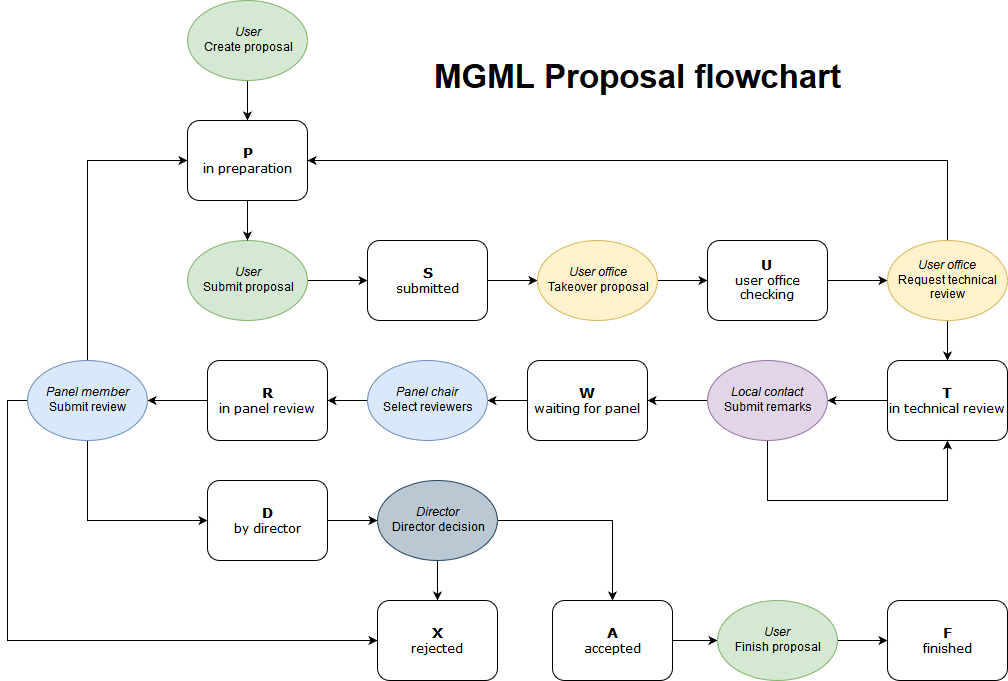

The diagram above was exported from draw.io. Its source (the exported page's mxGraphModel, read from the mxfile embedded in the PNG):
<mxGraphModel dx="4014" dy="1105" grid="1" gridSize="10" guides="1" tooltips="1" connect="1" arrows="1" fold="1" page="1" pageScale="1" pageWidth="1100" pageHeight="850" background="#ffffff" math="0" shadow="0">
  <root>
    <mxCell id="0" />
    <mxCell id="1" parent="0" />
    <mxCell id="PW6wJvUtSoGOsNpyh6Hm-21" value="" style="edgeStyle=orthogonalEdgeStyle;rounded=0;html=1;jettySize=auto;orthogonalLoop=1;" parent="1" source="PW6wJvUtSoGOsNpyh6Hm-9" target="PW6wJvUtSoGOsNpyh6Hm-17" edge="1">
      <mxGeometry relative="1" as="geometry" />
    </mxCell>
    <mxCell id="PW6wJvUtSoGOsNpyh6Hm-9" value="&lt;i&gt;User&lt;/i&gt;&lt;br&gt;Create proposal" style="ellipse;whiteSpace=wrap;html=1;rounded=0;shadow=0;comic=0;fillColor=#d5e8d4;strokeColor=#82b366;" parent="1" vertex="1">
      <mxGeometry x="-880" y="40" width="120" height="80" as="geometry" />
    </mxCell>
    <mxCell id="PW6wJvUtSoGOsNpyh6Hm-40" value="" style="edgeStyle=orthogonalEdgeStyle;rounded=0;html=1;jettySize=auto;orthogonalLoop=1;" parent="1" source="PW6wJvUtSoGOsNpyh6Hm-13" target="PW6wJvUtSoGOsNpyh6Hm-29" edge="1">
      <mxGeometry relative="1" as="geometry" />
    </mxCell>
    <mxCell id="PW6wJvUtSoGOsNpyh6Hm-13" value="&lt;i&gt;User&lt;br&gt;&lt;/i&gt;&lt;span&gt;Submit proposal&lt;/span&gt;" style="ellipse;whiteSpace=wrap;html=1;rounded=0;shadow=0;comic=0;fillColor=#d5e8d4;strokeColor=#82b366;" parent="1" vertex="1">
      <mxGeometry x="-880" y="280" width="120" height="80" as="geometry" />
    </mxCell>
    <mxCell id="PW6wJvUtSoGOsNpyh6Hm-20" value="" style="edgeStyle=orthogonalEdgeStyle;rounded=0;html=1;jettySize=auto;orthogonalLoop=1;" parent="1" source="PW6wJvUtSoGOsNpyh6Hm-17" target="PW6wJvUtSoGOsNpyh6Hm-13" edge="1">
      <mxGeometry relative="1" as="geometry" />
    </mxCell>
    <mxCell id="PW6wJvUtSoGOsNpyh6Hm-17" value="&lt;b&gt;&lt;font style=&quot;font-size: 14px&quot;&gt;P&lt;/font&gt;&lt;/b&gt;&lt;br&gt;in preparation&lt;br&gt;" style="rounded=1;whiteSpace=wrap;html=1;shadow=0;labelBackgroundColor=none;strokeColor=#000000;strokeWidth=1;fillColor=#ffffff;fontFamily=Verdana;fontSize=12;fontColor=#000000;align=center;" parent="1" vertex="1">
      <mxGeometry x="-880" y="160" width="120" height="80" as="geometry" />
    </mxCell>
    <mxCell id="PW6wJvUtSoGOsNpyh6Hm-22" value="&lt;b&gt;&lt;font style=&quot;font-size: 14px&quot;&gt;X&lt;/font&gt;&lt;/b&gt;&lt;br&gt;rejected&lt;br&gt;" style="rounded=1;whiteSpace=wrap;html=1;shadow=0;labelBackgroundColor=none;strokeColor=#000000;strokeWidth=1;fillColor=#ffffff;fontFamily=Verdana;fontSize=12;fontColor=#000000;align=center;" parent="1" vertex="1">
      <mxGeometry x="-690" y="640" width="120" height="80" as="geometry" />
    </mxCell>
    <mxCell id="PW6wJvUtSoGOsNpyh6Hm-74" value="" style="edgeStyle=orthogonalEdgeStyle;rounded=0;html=1;jettySize=auto;orthogonalLoop=1;" parent="1" source="PW6wJvUtSoGOsNpyh6Hm-24" target="PW6wJvUtSoGOsNpyh6Hm-73" edge="1">
      <mxGeometry relative="1" as="geometry" />
    </mxCell>
    <mxCell id="PW6wJvUtSoGOsNpyh6Hm-24" value="&lt;b&gt;&lt;font style=&quot;font-size: 14px&quot;&gt;D&lt;/font&gt;&lt;/b&gt;&lt;br&gt;by director&lt;br&gt;" style="rounded=1;whiteSpace=wrap;html=1;shadow=0;labelBackgroundColor=none;strokeColor=#000000;strokeWidth=1;fillColor=#ffffff;fontFamily=Verdana;fontSize=12;fontColor=#000000;align=center;" parent="1" vertex="1">
      <mxGeometry x="-860" y="520" width="120" height="80" as="geometry" />
    </mxCell>
    <mxCell id="PW6wJvUtSoGOsNpyh6Hm-61" value="" style="edgeStyle=orthogonalEdgeStyle;rounded=0;html=1;jettySize=auto;orthogonalLoop=1;" parent="1" source="PW6wJvUtSoGOsNpyh6Hm-25" target="PW6wJvUtSoGOsNpyh6Hm-60" edge="1">
      <mxGeometry relative="1" as="geometry" />
    </mxCell>
    <mxCell id="PW6wJvUtSoGOsNpyh6Hm-25" value="&lt;b&gt;&lt;font style=&quot;font-size: 14px&quot;&gt;R&lt;/font&gt;&lt;/b&gt;&lt;br&gt;in panel review&lt;br&gt;" style="rounded=1;whiteSpace=wrap;html=1;shadow=0;labelBackgroundColor=none;strokeColor=#000000;strokeWidth=1;fillColor=#ffffff;fontFamily=Verdana;fontSize=12;fontColor=#000000;align=center;" parent="1" vertex="1">
      <mxGeometry x="-860" y="400" width="120" height="80" as="geometry" />
    </mxCell>
    <mxCell id="PW6wJvUtSoGOsNpyh6Hm-58" value="" style="edgeStyle=orthogonalEdgeStyle;rounded=0;html=1;jettySize=auto;orthogonalLoop=1;" parent="1" source="PW6wJvUtSoGOsNpyh6Hm-26" target="PW6wJvUtSoGOsNpyh6Hm-55" edge="1">
      <mxGeometry relative="1" as="geometry" />
    </mxCell>
    <mxCell id="PW6wJvUtSoGOsNpyh6Hm-26" value="&lt;b&gt;&lt;font style=&quot;font-size: 14px&quot;&gt;W&lt;/font&gt;&lt;/b&gt;&lt;br&gt;waiting for panel&lt;br&gt;" style="rounded=1;whiteSpace=wrap;html=1;shadow=0;labelBackgroundColor=none;strokeColor=#000000;strokeWidth=1;fillColor=#ffffff;fontFamily=Verdana;fontSize=12;fontColor=#000000;align=center;" parent="1" vertex="1">
      <mxGeometry x="-540" y="400" width="120" height="80" as="geometry" />
    </mxCell>
    <mxCell id="PW6wJvUtSoGOsNpyh6Hm-53" value="" style="edgeStyle=orthogonalEdgeStyle;rounded=0;html=1;jettySize=auto;orthogonalLoop=1;" parent="1" source="PW6wJvUtSoGOsNpyh6Hm-27" target="PW6wJvUtSoGOsNpyh6Hm-52" edge="1">
      <mxGeometry relative="1" as="geometry" />
    </mxCell>
    <mxCell id="PW6wJvUtSoGOsNpyh6Hm-27" value="&lt;b&gt;&lt;font style=&quot;font-size: 14px&quot;&gt;T&lt;/font&gt;&lt;/b&gt;&lt;br&gt;in technical review&lt;br&gt;" style="rounded=1;whiteSpace=wrap;html=1;shadow=0;labelBackgroundColor=none;strokeColor=#000000;strokeWidth=1;fillColor=#ffffff;fontFamily=Verdana;fontSize=12;fontColor=#000000;align=center;" parent="1" vertex="1">
      <mxGeometry x="-180" y="400" width="120" height="80" as="geometry" />
    </mxCell>
    <mxCell id="PW6wJvUtSoGOsNpyh6Hm-48" value="" style="edgeStyle=orthogonalEdgeStyle;rounded=0;html=1;jettySize=auto;orthogonalLoop=1;" parent="1" source="PW6wJvUtSoGOsNpyh6Hm-28" target="PW6wJvUtSoGOsNpyh6Hm-47" edge="1">
      <mxGeometry relative="1" as="geometry" />
    </mxCell>
    <mxCell id="PW6wJvUtSoGOsNpyh6Hm-28" value="&lt;b&gt;&lt;font style=&quot;font-size: 14px&quot;&gt;U&lt;/font&gt;&lt;/b&gt;&lt;br&gt;user office checking&lt;br&gt;" style="rounded=1;whiteSpace=wrap;html=1;shadow=0;labelBackgroundColor=none;strokeColor=#000000;strokeWidth=1;fillColor=#ffffff;fontFamily=Verdana;fontSize=12;fontColor=#000000;align=center;" parent="1" vertex="1">
      <mxGeometry x="-360" y="280" width="120" height="80" as="geometry" />
    </mxCell>
    <mxCell id="PW6wJvUtSoGOsNpyh6Hm-43" value="" style="edgeStyle=orthogonalEdgeStyle;rounded=0;html=1;jettySize=auto;orthogonalLoop=1;" parent="1" source="PW6wJvUtSoGOsNpyh6Hm-29" target="PW6wJvUtSoGOsNpyh6Hm-41" edge="1">
      <mxGeometry relative="1" as="geometry" />
    </mxCell>
    <mxCell id="PW6wJvUtSoGOsNpyh6Hm-29" value="&lt;b&gt;&lt;font style=&quot;font-size: 14px&quot;&gt;S&lt;/font&gt;&lt;/b&gt;&lt;br&gt;submitted&lt;br&gt;" style="rounded=1;whiteSpace=wrap;html=1;shadow=0;labelBackgroundColor=none;strokeColor=#000000;strokeWidth=1;fillColor=#ffffff;fontFamily=Verdana;fontSize=12;fontColor=#000000;align=center;" parent="1" vertex="1">
      <mxGeometry x="-700" y="280" width="120" height="80" as="geometry" />
    </mxCell>
    <mxCell id="PW6wJvUtSoGOsNpyh6Hm-33" value="&lt;b&gt;&lt;font style=&quot;font-size: 14px&quot;&gt;F&lt;/font&gt;&lt;/b&gt;&lt;br&gt;finished&lt;br&gt;" style="rounded=1;whiteSpace=wrap;html=1;shadow=0;labelBackgroundColor=none;strokeColor=#000000;strokeWidth=1;fillColor=#ffffff;fontFamily=Verdana;fontSize=12;fontColor=#000000;align=center;" parent="1" vertex="1">
      <mxGeometry x="-180" y="640" width="120" height="80" as="geometry" />
    </mxCell>
    <mxCell id="PW6wJvUtSoGOsNpyh6Hm-36" value="" style="edgeStyle=orthogonalEdgeStyle;rounded=0;html=1;jettySize=auto;orthogonalLoop=1;" parent="1" source="PW6wJvUtSoGOsNpyh6Hm-34" target="PW6wJvUtSoGOsNpyh6Hm-35" edge="1">
      <mxGeometry relative="1" as="geometry" />
    </mxCell>
    <mxCell id="PW6wJvUtSoGOsNpyh6Hm-34" value="&lt;b&gt;&lt;font style=&quot;font-size: 14px&quot;&gt;A&lt;/font&gt;&lt;/b&gt;&lt;br&gt;accepted&lt;br&gt;" style="rounded=1;whiteSpace=wrap;html=1;shadow=0;labelBackgroundColor=none;strokeColor=#000000;strokeWidth=1;fillColor=#ffffff;fontFamily=Verdana;fontSize=12;fontColor=#000000;align=center;" parent="1" vertex="1">
      <mxGeometry x="-515" y="640" width="120" height="80" as="geometry" />
    </mxCell>
    <mxCell id="PW6wJvUtSoGOsNpyh6Hm-39" value="" style="edgeStyle=orthogonalEdgeStyle;rounded=0;html=1;jettySize=auto;orthogonalLoop=1;" parent="1" source="PW6wJvUtSoGOsNpyh6Hm-35" target="PW6wJvUtSoGOsNpyh6Hm-33" edge="1">
      <mxGeometry relative="1" as="geometry" />
    </mxCell>
    <mxCell id="PW6wJvUtSoGOsNpyh6Hm-35" value="&lt;i&gt;User&lt;br&gt;&lt;/i&gt;&lt;span&gt;Finish proposal&lt;/span&gt;" style="ellipse;whiteSpace=wrap;html=1;rounded=0;shadow=0;comic=0;fillColor=#d5e8d4;strokeColor=#82b366;" parent="1" vertex="1">
      <mxGeometry x="-350" y="640" width="120" height="80" as="geometry" />
    </mxCell>
    <mxCell id="PW6wJvUtSoGOsNpyh6Hm-44" value="" style="edgeStyle=orthogonalEdgeStyle;rounded=0;html=1;jettySize=auto;orthogonalLoop=1;" parent="1" source="PW6wJvUtSoGOsNpyh6Hm-41" target="PW6wJvUtSoGOsNpyh6Hm-28" edge="1">
      <mxGeometry relative="1" as="geometry" />
    </mxCell>
    <mxCell id="PW6wJvUtSoGOsNpyh6Hm-41" value="&lt;i&gt;User office&lt;br&gt;&lt;/i&gt;&lt;span&gt;Takeover proposal&lt;/span&gt;" style="ellipse;whiteSpace=wrap;html=1;rounded=0;shadow=0;comic=0;fillColor=#fff2cc;strokeColor=#d6b656;" parent="1" vertex="1">
      <mxGeometry x="-530" y="280" width="120" height="80" as="geometry" />
    </mxCell>
    <mxCell id="PW6wJvUtSoGOsNpyh6Hm-49" value="" style="edgeStyle=orthogonalEdgeStyle;rounded=0;html=1;jettySize=auto;orthogonalLoop=1;" parent="1" source="PW6wJvUtSoGOsNpyh6Hm-47" target="PW6wJvUtSoGOsNpyh6Hm-27" edge="1">
      <mxGeometry relative="1" as="geometry" />
    </mxCell>
    <mxCell id="PW6wJvUtSoGOsNpyh6Hm-77" style="edgeStyle=orthogonalEdgeStyle;rounded=0;html=1;exitX=0.5;exitY=0;exitDx=0;exitDy=0;entryX=1;entryY=0.5;entryDx=0;entryDy=0;jettySize=auto;orthogonalLoop=1;" parent="1" source="PW6wJvUtSoGOsNpyh6Hm-47" target="PW6wJvUtSoGOsNpyh6Hm-17" edge="1">
      <mxGeometry relative="1" as="geometry" />
    </mxCell>
    <mxCell id="PW6wJvUtSoGOsNpyh6Hm-47" value="&lt;i&gt;User office&lt;br&gt;&lt;/i&gt;&lt;span&gt;Request technical review&lt;/span&gt;" style="ellipse;whiteSpace=wrap;html=1;rounded=0;shadow=0;comic=0;fillColor=#fff2cc;strokeColor=#d6b656;" parent="1" vertex="1">
      <mxGeometry x="-180" y="280" width="120" height="80" as="geometry" />
    </mxCell>
    <mxCell id="PW6wJvUtSoGOsNpyh6Hm-54" value="" style="edgeStyle=orthogonalEdgeStyle;rounded=0;html=1;jettySize=auto;orthogonalLoop=1;" parent="1" source="PW6wJvUtSoGOsNpyh6Hm-52" target="PW6wJvUtSoGOsNpyh6Hm-26" edge="1">
      <mxGeometry relative="1" as="geometry" />
    </mxCell>
    <mxCell id="I-R2lErYSURk_SAS4QeV-2" value="" style="edgeStyle=orthogonalEdgeStyle;rounded=0;orthogonalLoop=1;jettySize=auto;html=1;entryX=0.5;entryY=1;entryDx=0;entryDy=0;" edge="1" parent="1" source="PW6wJvUtSoGOsNpyh6Hm-52" target="PW6wJvUtSoGOsNpyh6Hm-27">
      <mxGeometry relative="1" as="geometry">
        <mxPoint x="-240" y="570" as="targetPoint" />
        <Array as="points">
          <mxPoint x="-300" y="540" />
          <mxPoint x="-120" y="540" />
        </Array>
      </mxGeometry>
    </mxCell>
    <mxCell id="PW6wJvUtSoGOsNpyh6Hm-52" value="&lt;i&gt;Local contact&lt;br&gt;&lt;/i&gt;&lt;span&gt;Submit remarks&lt;/span&gt;" style="ellipse;whiteSpace=wrap;html=1;rounded=0;shadow=0;comic=0;fillColor=#e1d5e7;strokeColor=#9673a6;" parent="1" vertex="1">
      <mxGeometry x="-360" y="400" width="120" height="80" as="geometry" />
    </mxCell>
    <mxCell id="PW6wJvUtSoGOsNpyh6Hm-59" value="" style="edgeStyle=orthogonalEdgeStyle;rounded=0;html=1;jettySize=auto;orthogonalLoop=1;" parent="1" source="PW6wJvUtSoGOsNpyh6Hm-55" target="PW6wJvUtSoGOsNpyh6Hm-25" edge="1">
      <mxGeometry relative="1" as="geometry" />
    </mxCell>
    <mxCell id="PW6wJvUtSoGOsNpyh6Hm-55" value="&lt;i&gt;Panel chair&lt;br&gt;&lt;/i&gt;&lt;span&gt;Select reviewers&lt;/span&gt;" style="ellipse;whiteSpace=wrap;html=1;rounded=0;shadow=0;comic=0;fillColor=#dae8fc;strokeColor=#6c8ebf;" parent="1" vertex="1">
      <mxGeometry x="-700" y="400" width="120" height="80" as="geometry" />
    </mxCell>
    <mxCell id="PW6wJvUtSoGOsNpyh6Hm-68" style="edgeStyle=orthogonalEdgeStyle;rounded=0;html=1;exitX=0.5;exitY=0;exitDx=0;exitDy=0;entryX=0;entryY=0.5;entryDx=0;entryDy=0;jettySize=auto;orthogonalLoop=1;" parent="1" source="PW6wJvUtSoGOsNpyh6Hm-60" target="PW6wJvUtSoGOsNpyh6Hm-17" edge="1">
      <mxGeometry relative="1" as="geometry" />
    </mxCell>
    <mxCell id="PW6wJvUtSoGOsNpyh6Hm-69" style="edgeStyle=orthogonalEdgeStyle;rounded=0;html=1;exitX=0.5;exitY=1;exitDx=0;exitDy=0;entryX=0;entryY=0.5;entryDx=0;entryDy=0;jettySize=auto;orthogonalLoop=1;" parent="1" source="PW6wJvUtSoGOsNpyh6Hm-60" target="PW6wJvUtSoGOsNpyh6Hm-24" edge="1">
      <mxGeometry relative="1" as="geometry" />
    </mxCell>
    <mxCell id="PW6wJvUtSoGOsNpyh6Hm-72" style="edgeStyle=orthogonalEdgeStyle;rounded=0;html=1;exitX=0;exitY=0.5;exitDx=0;exitDy=0;entryX=0;entryY=0.5;entryDx=0;entryDy=0;jettySize=auto;orthogonalLoop=1;" parent="1" source="PW6wJvUtSoGOsNpyh6Hm-60" target="PW6wJvUtSoGOsNpyh6Hm-22" edge="1">
      <mxGeometry relative="1" as="geometry" />
    </mxCell>
    <mxCell id="PW6wJvUtSoGOsNpyh6Hm-60" value="&lt;i&gt;Panel member&lt;br&gt;&lt;/i&gt;&lt;span&gt;Submit review&lt;/span&gt;" style="ellipse;whiteSpace=wrap;html=1;rounded=0;shadow=0;comic=0;fillColor=#dae8fc;strokeColor=#6c8ebf;" parent="1" vertex="1">
      <mxGeometry x="-1040" y="400" width="120" height="80" as="geometry" />
    </mxCell>
    <mxCell id="PW6wJvUtSoGOsNpyh6Hm-75" style="edgeStyle=orthogonalEdgeStyle;rounded=0;html=1;exitX=0.5;exitY=1;exitDx=0;exitDy=0;entryX=0.5;entryY=0;entryDx=0;entryDy=0;jettySize=auto;orthogonalLoop=1;" parent="1" source="PW6wJvUtSoGOsNpyh6Hm-73" target="PW6wJvUtSoGOsNpyh6Hm-22" edge="1">
      <mxGeometry relative="1" as="geometry" />
    </mxCell>
    <mxCell id="PW6wJvUtSoGOsNpyh6Hm-76" style="edgeStyle=orthogonalEdgeStyle;rounded=0;html=1;exitX=1;exitY=0.5;exitDx=0;exitDy=0;entryX=0.5;entryY=0;entryDx=0;entryDy=0;jettySize=auto;orthogonalLoop=1;" parent="1" source="PW6wJvUtSoGOsNpyh6Hm-73" target="PW6wJvUtSoGOsNpyh6Hm-34" edge="1">
      <mxGeometry relative="1" as="geometry" />
    </mxCell>
    <mxCell id="PW6wJvUtSoGOsNpyh6Hm-73" value="&lt;i&gt;Director&lt;br&gt;&lt;/i&gt;&lt;span&gt;Director decision&lt;/span&gt;" style="ellipse;whiteSpace=wrap;html=1;rounded=0;shadow=0;comic=0;fillColor=#bac8d3;strokeColor=#23445d;" parent="1" vertex="1">
      <mxGeometry x="-690" y="520" width="120" height="80" as="geometry" />
    </mxCell>
    <mxCell id="PW6wJvUtSoGOsNpyh6Hm-78" value="MGML Proposal flowchart&lt;br style=&quot;font-size: 33px;&quot;&gt;" style="text;html=1;resizable=0;points=[];autosize=1;align=center;verticalAlign=middle;spacingTop=-4;fontSize=33;strokeColor=none;flipH=0;flipV=0;fontStyle=1" parent="1" vertex="1">
      <mxGeometry x="-680" y="90" width="500" height="60" as="geometry" />
    </mxCell>
  </root>
</mxGraphModel>